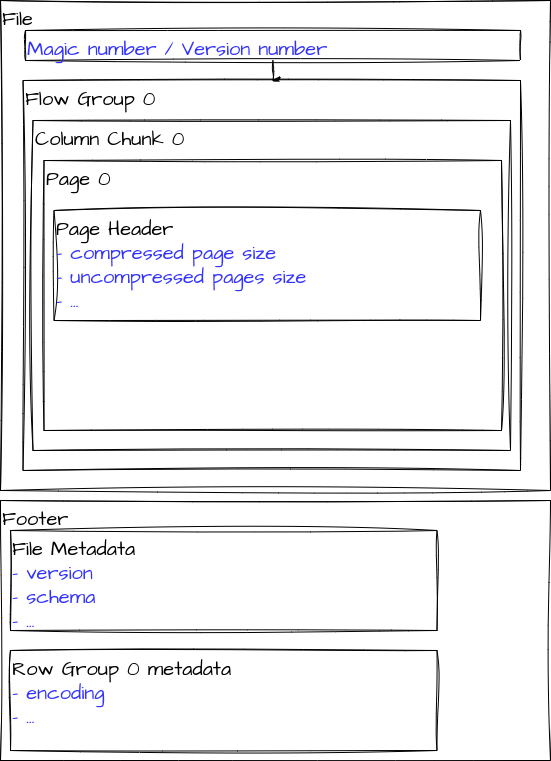

The diagram above was exported from draw.io. Its source (the exported page's mxGraphModel, read from the mxfile embedded in the PNG):
<mxGraphModel dx="1434" dy="843" grid="1" gridSize="10" guides="1" tooltips="1" connect="1" arrows="1" fold="1" page="1" pageScale="1" pageWidth="850" pageHeight="1100" math="0" shadow="0">
  <root>
    <mxCell id="0" />
    <mxCell id="1" parent="0" />
    <mxCell id="uhvlj4OMMG75-9fVc7qT-2" value="File" style="rounded=0;whiteSpace=wrap;html=1;sketch=1;hachureGap=4;jiggle=2;curveFitting=1;fontFamily=Architects Daughter;fontSource=https%3A%2F%2Ffonts.googleapis.com%2Fcss%3Ffamily%3DArchitects%2BDaughter;fontSize=20;verticalAlign=top;align=left;" vertex="1" parent="1">
      <mxGeometry x="120" y="60" width="550" height="490" as="geometry" />
    </mxCell>
    <mxCell id="uhvlj4OMMG75-9fVc7qT-5" value="" style="edgeStyle=orthogonalEdgeStyle;rounded=0;sketch=1;hachureGap=4;jiggle=2;curveFitting=1;orthogonalLoop=1;jettySize=auto;html=1;fontFamily=Architects Daughter;fontSource=https%3A%2F%2Ffonts.googleapis.com%2Fcss%3Ffamily%3DArchitects%2BDaughter;fontSize=16;" edge="1" parent="1" source="uhvlj4OMMG75-9fVc7qT-3" target="uhvlj4OMMG75-9fVc7qT-4">
      <mxGeometry relative="1" as="geometry" />
    </mxCell>
    <mxCell id="uhvlj4OMMG75-9fVc7qT-3" value="&lt;font color=&quot;#3333ff&quot;&gt;Magic number / Version number&lt;/font&gt;" style="rounded=0;whiteSpace=wrap;html=1;sketch=1;hachureGap=4;jiggle=2;curveFitting=1;fontFamily=Architects Daughter;fontSource=https%3A%2F%2Ffonts.googleapis.com%2Fcss%3Ffamily%3DArchitects%2BDaughter;fontSize=20;align=left;verticalAlign=top;" vertex="1" parent="1">
      <mxGeometry x="145" y="90" width="495" height="30" as="geometry" />
    </mxCell>
    <mxCell id="uhvlj4OMMG75-9fVc7qT-4" value="Flow Group 0" style="rounded=0;whiteSpace=wrap;html=1;sketch=1;hachureGap=4;jiggle=2;curveFitting=1;fontFamily=Architects Daughter;fontSource=https%3A%2F%2Ffonts.googleapis.com%2Fcss%3Ffamily%3DArchitects%2BDaughter;fontSize=20;align=left;verticalAlign=top;" vertex="1" parent="1">
      <mxGeometry x="142.5" y="140" width="497.5" height="390" as="geometry" />
    </mxCell>
    <mxCell id="uhvlj4OMMG75-9fVc7qT-6" value="Column Chunk 0" style="rounded=0;whiteSpace=wrap;html=1;sketch=1;hachureGap=4;jiggle=2;curveFitting=1;fontFamily=Architects Daughter;fontSource=https%3A%2F%2Ffonts.googleapis.com%2Fcss%3Ffamily%3DArchitects%2BDaughter;fontSize=20;align=left;verticalAlign=top;" vertex="1" parent="1">
      <mxGeometry x="152.5" y="180" width="477.5" height="330" as="geometry" />
    </mxCell>
    <mxCell id="uhvlj4OMMG75-9fVc7qT-7" value="Page 0" style="rounded=0;whiteSpace=wrap;html=1;sketch=1;hachureGap=4;jiggle=2;curveFitting=1;fontFamily=Architects Daughter;fontSource=https%3A%2F%2Ffonts.googleapis.com%2Fcss%3Ffamily%3DArchitects%2BDaughter;fontSize=20;align=left;verticalAlign=top;" vertex="1" parent="1">
      <mxGeometry x="163.5" y="220" width="457.5" height="270" as="geometry" />
    </mxCell>
    <mxCell id="uhvlj4OMMG75-9fVc7qT-8" value="Page Header&lt;br&gt;&lt;font color=&quot;#3333ff&quot;&gt;- compressed page size&lt;br&gt;- uncompressed pages size&lt;br&gt;- ...&lt;br&gt;&lt;/font&gt;" style="rounded=0;whiteSpace=wrap;html=1;sketch=1;hachureGap=4;jiggle=2;curveFitting=1;fontFamily=Architects Daughter;fontSource=https%3A%2F%2Ffonts.googleapis.com%2Fcss%3Ffamily%3DArchitects%2BDaughter;fontSize=20;align=left;verticalAlign=top;" vertex="1" parent="1">
      <mxGeometry x="173.5" y="270" width="426.5" height="110" as="geometry" />
    </mxCell>
    <mxCell id="uhvlj4OMMG75-9fVc7qT-9" value="Footer" style="rounded=0;whiteSpace=wrap;html=1;sketch=1;hachureGap=4;jiggle=2;curveFitting=1;fontFamily=Architects Daughter;fontSource=https%3A%2F%2Ffonts.googleapis.com%2Fcss%3Ffamily%3DArchitects%2BDaughter;fontSize=20;verticalAlign=top;align=left;" vertex="1" parent="1">
      <mxGeometry x="120" y="560" width="550" height="260" as="geometry" />
    </mxCell>
    <mxCell id="uhvlj4OMMG75-9fVc7qT-10" value="File Metadata&lt;br&gt;&lt;font color=&quot;#3333ff&quot;&gt;- version&lt;br&gt;- schema&lt;br&gt;- ...&lt;br&gt;&lt;br&gt;&lt;/font&gt;" style="rounded=0;whiteSpace=wrap;html=1;sketch=1;hachureGap=4;jiggle=2;curveFitting=1;fontFamily=Architects Daughter;fontSource=https%3A%2F%2Ffonts.googleapis.com%2Fcss%3Ffamily%3DArchitects%2BDaughter;fontSize=20;align=left;verticalAlign=top;" vertex="1" parent="1">
      <mxGeometry x="130" y="590" width="426.5" height="100" as="geometry" />
    </mxCell>
    <mxCell id="uhvlj4OMMG75-9fVc7qT-11" value="Row Group 0 metadata&lt;br&gt;&lt;font color=&quot;#3333ff&quot;&gt;- encoding&lt;br&gt;- ...&lt;br&gt;&lt;br&gt;&lt;/font&gt;" style="rounded=0;whiteSpace=wrap;html=1;sketch=1;hachureGap=4;jiggle=2;curveFitting=1;fontFamily=Architects Daughter;fontSource=https%3A%2F%2Ffonts.googleapis.com%2Fcss%3Ffamily%3DArchitects%2BDaughter;fontSize=20;align=left;verticalAlign=top;" vertex="1" parent="1">
      <mxGeometry x="130" y="710" width="426.5" height="100" as="geometry" />
    </mxCell>
  </root>
</mxGraphModel>